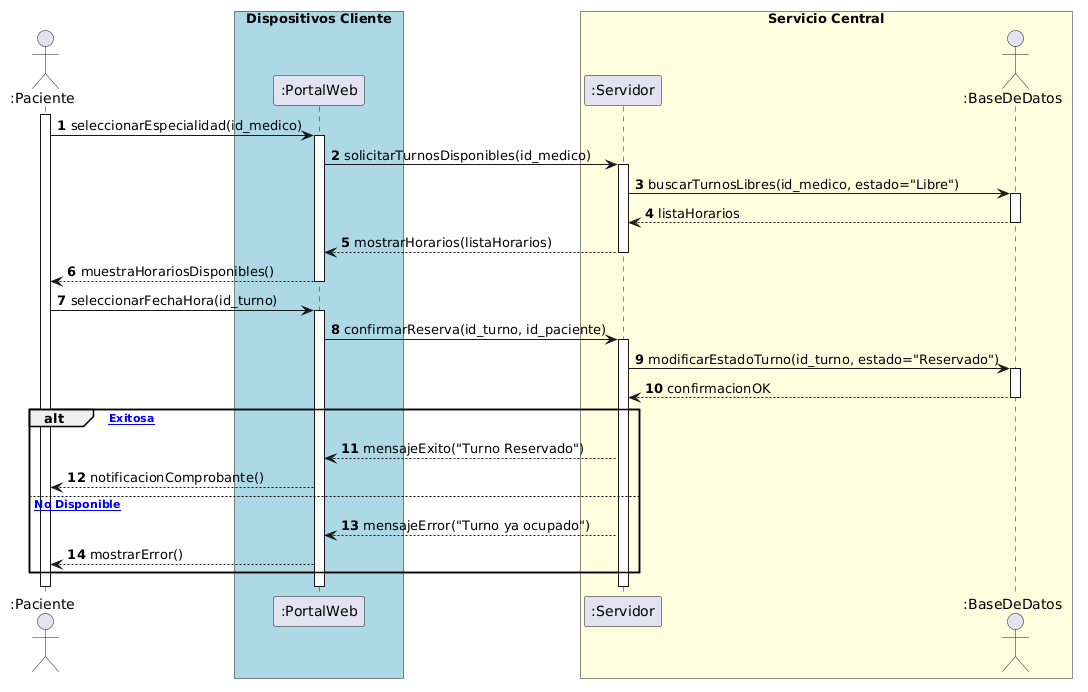

The diagram above was rendered by PlantUML. Its source (embedded in the PNG):
@startuml
autonumber
actor ":Paciente" as Paciente
box "Dispositivos Cliente" #LightBlue
participant ":PortalWeb" as Web
end box

box "Servicio Central" #LightYellow
participant ":Servidor" as Servidor
actor ":BaseDeDatos" as BD
end box

activate Paciente

' Fase 1: Solicitud de Turno
Paciente -> Web: seleccionarEspecialidad(id_medico)
activate Web
Web -> Servidor: solicitarTurnosDisponibles(id_medico)
activate Servidor
Servidor -> BD: buscarTurnosLibres(id_medico, estado="Libre")
activate BD
BD --> Servidor: listaHorarios
deactivate BD
Servidor --> Web: mostrarHorarios(listaHorarios)
deactivate Servidor
Web --> Paciente: muestraHorariosDisponibles()
deactivate Web

' Fase 2: Confirmación y Reserva
Paciente -> Web: seleccionarFechaHora(id_turno)
activate Web
Web -> Servidor: confirmarReserva(id_turno, id_paciente)
activate Servidor
Servidor -> BD: modificarEstadoTurno(id_turno, estado="Reservado")
activate BD
BD --> Servidor: confirmacionOK
deactivate BD

alt [Reserva Exitosa]
    Servidor --> Web: mensajeExito("Turno Reservado")
    Web --> Paciente: notificacionComprobante()
else [Turno No Disponible]
    Servidor --> Web: mensajeError("Turno ya ocupado")
    Web --> Paciente: mostrarError()
end

deactivate Servidor
deactivate Web
deactivate Paciente
@enduml